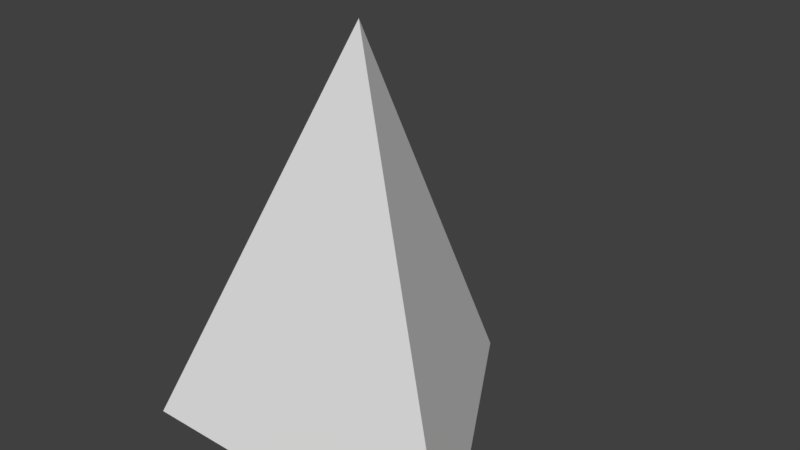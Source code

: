 # Source: pyramid.blend  (saved by Blender 2.78.0; exported with 4.5.12 LTS)
import bpy
from mathutils import Matrix  # noqa: F401  (used for matrix-valued properties, if any)

bpy.ops.wm.read_factory_settings(use_empty=True)
scene = bpy.context.scene
scene.name = 'Scene'

# ---- collections
col_collection_1 = bpy.data.collections.new('Collection 1'); scene.collection.children.link(col_collection_1)

# ---- world
world_world = bpy.data.worlds.new('World'); scene.world = world_world
world_world.color = (0.05088, 0.05088, 0.05088)
world_world.use_sun_shadow = False
world_world.sun_shadow_jitter_overblur = 0.0
world_world.cycles.sampling_method = 'MANUAL'

# ---- meshes
me_cone_001 = bpy.data.meshes.new('Cone.001')
me_cone_001.from_pydata([(2.235e-08, 1.0, -0.5), (0.866, -0.5, -0.5), (2.235e-08, 0.0, 1.5), (-0.866, -0.5, -0.5)], [], [(0, 2, 1), (1, 2, 3), (3, 2, 0), (0, 1, 3)])
me_cone_001.use_remesh_preserve_volume = False
me_cone_001.use_remesh_preserve_attributes = False
me_cone_001.use_mirror_vertex_groups = False
me_cone_001.update()

# ---- objects
ob_cone_001 = bpy.data.objects.new('Cone.001', me_cone_001)

# ---- transforms, parenting, visibility, modifiers, constraints
ob_cone_001.location = (0.0, 0.0, 0.0)
ob_cone_001.lineart.crease_threshold = 0.0

# ---- collection membership
col_collection_1.objects.link(ob_cone_001)

# ---- scene / render settings (as saved in the file)
scene.frame_start = 1; scene.frame_end = 250; scene.frame_set(1)
scene.render.engine = 'BLENDER_EEVEE_NEXT'
scene.render.resolution_percentage = 50
scene.render.dither_intensity = 0.0
scene.cycles.use_denoising = False
scene.cycles.samples = 128
scene.cycles.sampling_pattern = 'TABULATED_SOBOL'
scene.cycles.light_sampling_threshold = 0.0
scene.cycles.use_adaptive_sampling = False
scene.cycles.use_light_tree = False
scene.cycles.blur_glossy = 0.0
scene.cycles.sample_clamp_indirect = 0.0
scene.view_settings.view_transform = 'Standard'
bpy.context.view_layer.update()

# ---- added for rendering (the .blend has no active camera and no usable light): camera, sun
cam_auto = bpy.data.cameras.new('AutoCamera')
cam_auto.lens = 50.0
cam_auto.sensor_width = 36.0
cam_auto.clip_end = 1000.0
ob_auto_camera = bpy.data.objects.new('AutoCamera', cam_auto)
scene.collection.objects.link(ob_auto_camera)
ob_auto_camera.location = (2.81396, -3.12675, 2.75117)
ob_auto_camera.rotation_euler = (1.09748, -7.21219e-08, 0.694738)
scene.camera = ob_auto_camera
light_auto_sun = bpy.data.lights.new('AutoSun', 'SUN')
light_auto_sun.energy = 3.0
light_auto_sun.angle = 0.0523599
ob_auto_sun = bpy.data.objects.new('AutoSun', light_auto_sun)
scene.collection.objects.link(ob_auto_sun)
ob_auto_sun.rotation_euler = (0.872665, 0.174533, 0.523599)
bpy.context.view_layer.update()
